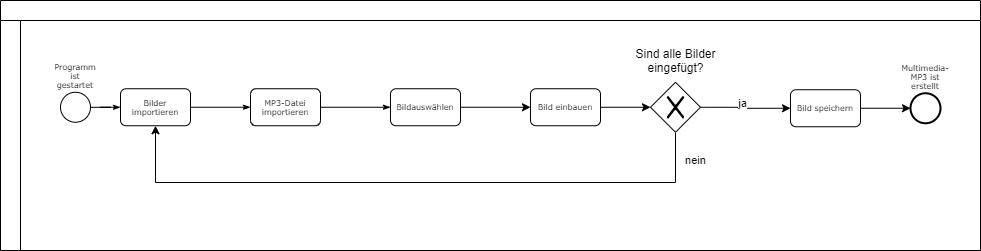

The diagram above was exported from draw.io. Its source (the exported page's mxGraphModel, read from the mxfile embedded in the PNG):
<mxGraphModel dx="1038" dy="607" grid="1" gridSize="10" guides="1" tooltips="1" connect="1" arrows="1" fold="1" page="1" pageScale="1" pageWidth="1100" pageHeight="850" background="#ffffff" math="0" shadow="0">
  <root>
    <mxCell id="0" />
    <mxCell id="1" parent="0" />
    <mxCell id="2b4e8129b02d487f-1" value="" style="swimlane;html=1;childLayout=stackLayout;horizontal=1;startSize=20;horizontalStack=0;rounded=0;shadow=0;labelBackgroundColor=none;strokeWidth=1;fontFamily=Verdana;fontSize=8;align=center;" parent="1" vertex="1">
      <mxGeometry x="170" y="90" width="980" height="250" as="geometry">
        <mxRectangle x="170" y="90" width="50" height="20" as="alternateBounds" />
      </mxGeometry>
    </mxCell>
    <mxCell id="2b4e8129b02d487f-2" value="" style="swimlane;html=1;startSize=20;horizontal=0;labelPosition=center;verticalLabelPosition=top;align=center;verticalAlign=bottom;" parent="2b4e8129b02d487f-1" vertex="1">
      <mxGeometry y="20" width="980" height="230" as="geometry" />
    </mxCell>
    <mxCell id="2b4e8129b02d487f-18" style="edgeStyle=orthogonalEdgeStyle;rounded=0;html=1;labelBackgroundColor=none;startArrow=none;startFill=0;startSize=5;endArrow=classicThin;endFill=1;endSize=5;jettySize=auto;orthogonalLoop=1;strokeWidth=1;fontFamily=Verdana;fontSize=8" parent="2b4e8129b02d487f-2" source="2b4e8129b02d487f-5" target="2b4e8129b02d487f-6" edge="1">
      <mxGeometry relative="1" as="geometry" />
    </mxCell>
    <mxCell id="6mNBet576XYGnf8pmK2y-6" value="" style="edgeStyle=orthogonalEdgeStyle;rounded=0;orthogonalLoop=1;jettySize=auto;html=1;" parent="2b4e8129b02d487f-2" source="6mNBet576XYGnf8pmK2y-3" target="6mNBet576XYGnf8pmK2y-5" edge="1">
      <mxGeometry relative="1" as="geometry" />
    </mxCell>
    <mxCell id="uuwMV8xAl5ECecg66GV9-3" value="Sind alle Bilder eingefügt?" style="text;html=1;strokeColor=none;fillColor=none;align=center;verticalAlign=middle;whiteSpace=wrap;rounded=0;" vertex="1" parent="2b4e8129b02d487f-2">
      <mxGeometry x="627.5" y="30" width="95" height="20" as="geometry" />
    </mxCell>
    <mxCell id="6mNBet576XYGnf8pmK2y-17" value="Bild speichern" style="rounded=1;whiteSpace=wrap;html=1;shadow=0;labelBackgroundColor=none;strokeWidth=1;fontFamily=Verdana;fontSize=8;align=center;" parent="2b4e8129b02d487f-2" vertex="1">
      <mxGeometry x="790" y="69.24999999999997" width="70" height="37" as="geometry" />
    </mxCell>
    <mxCell id="6mNBet576XYGnf8pmK2y-3" value="Bildauswählen" style="rounded=1;whiteSpace=wrap;html=1;shadow=0;labelBackgroundColor=none;strokeWidth=1;fontFamily=Verdana;fontSize=8;align=center;" parent="2b4e8129b02d487f-2" vertex="1">
      <mxGeometry x="390" y="68.24999999999997" width="70" height="37" as="geometry" />
    </mxCell>
    <mxCell id="2b4e8129b02d487f-5" value="Programm ist gestartet" style="ellipse;whiteSpace=wrap;html=1;rounded=0;shadow=0;labelBackgroundColor=none;strokeWidth=1;fontFamily=Verdana;fontSize=8;align=center;labelPosition=center;verticalLabelPosition=top;verticalAlign=bottom;" parent="2b4e8129b02d487f-2" vertex="1">
      <mxGeometry x="60" y="71.75" width="30" height="30" as="geometry" />
    </mxCell>
    <mxCell id="2b4e8129b02d487f-6" value="Bilder importieren" style="rounded=1;whiteSpace=wrap;html=1;shadow=0;labelBackgroundColor=none;strokeWidth=1;fontFamily=Verdana;fontSize=8;align=center;" parent="2b4e8129b02d487f-2" vertex="1">
      <mxGeometry x="120" y="68.24999999999997" width="70" height="37" as="geometry" />
    </mxCell>
    <mxCell id="2b4e8129b02d487f-24" style="edgeStyle=orthogonalEdgeStyle;rounded=0;html=1;labelBackgroundColor=none;startArrow=none;startFill=0;startSize=5;endArrow=classicThin;endFill=1;endSize=5;jettySize=auto;orthogonalLoop=1;strokeWidth=1;fontFamily=Verdana;fontSize=8" parent="2b4e8129b02d487f-2" source="2b4e8129b02d487f-6" target="2b4e8129b02d487f-12" edge="1">
      <mxGeometry relative="1" as="geometry" />
    </mxCell>
    <mxCell id="6mNBet576XYGnf8pmK2y-4" style="edgeStyle=orthogonalEdgeStyle;rounded=0;html=1;labelBackgroundColor=none;startArrow=none;startFill=0;startSize=5;endArrow=classicThin;endFill=1;endSize=5;jettySize=auto;orthogonalLoop=1;strokeWidth=1;fontFamily=Verdana;fontSize=8" parent="2b4e8129b02d487f-2" source="2b4e8129b02d487f-12" target="6mNBet576XYGnf8pmK2y-3" edge="1">
      <mxGeometry relative="1" as="geometry">
        <mxPoint x="490" y="176.75" as="sourcePoint" />
        <mxPoint x="630" y="176.75" as="targetPoint" />
      </mxGeometry>
    </mxCell>
    <mxCell id="6mNBet576XYGnf8pmK2y-11" style="edgeStyle=orthogonalEdgeStyle;rounded=0;orthogonalLoop=1;jettySize=auto;html=1;entryX=0;entryY=0.5;entryDx=0;entryDy=0;" parent="2b4e8129b02d487f-2" source="6mNBet576XYGnf8pmK2y-5" target="uuwMV8xAl5ECecg66GV9-1" edge="1">
      <mxGeometry relative="1" as="geometry">
        <mxPoint x="650" y="86.75" as="targetPoint" />
      </mxGeometry>
    </mxCell>
    <mxCell id="6mNBet576XYGnf8pmK2y-5" value="Bild einbauen" style="rounded=1;whiteSpace=wrap;html=1;shadow=0;labelBackgroundColor=none;strokeWidth=1;fontFamily=Verdana;fontSize=8;align=center;" parent="2b4e8129b02d487f-2" vertex="1">
      <mxGeometry x="530" y="68.24999999999997" width="70" height="37" as="geometry" />
    </mxCell>
    <mxCell id="6mNBet576XYGnf8pmK2y-12" style="edgeStyle=orthogonalEdgeStyle;rounded=0;orthogonalLoop=1;jettySize=auto;html=1;labelPosition=center;verticalLabelPosition=top;align=center;verticalAlign=bottom;entryX=0;entryY=0.5;entryDx=0;entryDy=0;exitX=1;exitY=0.5;exitDx=0;exitDy=0;" parent="2b4e8129b02d487f-2" source="uuwMV8xAl5ECecg66GV9-1" target="6mNBet576XYGnf8pmK2y-17" edge="1">
      <mxGeometry relative="1" as="geometry">
        <mxPoint x="850" y="87" as="targetPoint" />
        <mxPoint x="690" y="86.79999999999995" as="sourcePoint" />
      </mxGeometry>
    </mxCell>
    <mxCell id="6mNBet576XYGnf8pmK2y-13" value="ja" style="edgeLabel;html=1;align=center;verticalAlign=middle;resizable=0;points=[];" parent="6mNBet576XYGnf8pmK2y-12" vertex="1" connectable="0">
      <mxGeometry x="0.2167" y="-3" relative="1" as="geometry">
        <mxPoint x="-13" y="-8" as="offset" />
      </mxGeometry>
    </mxCell>
    <mxCell id="6mNBet576XYGnf8pmK2y-14" value="nein" style="edgeStyle=orthogonalEdgeStyle;rounded=0;orthogonalLoop=1;jettySize=auto;html=1;entryX=0.5;entryY=1;entryDx=0;entryDy=0;exitX=0.5;exitY=1;exitDx=0;exitDy=0;" parent="2b4e8129b02d487f-2" source="uuwMV8xAl5ECecg66GV9-1" target="2b4e8129b02d487f-6" edge="1">
      <mxGeometry x="-0.9126" y="20" relative="1" as="geometry">
        <mxPoint x="150" y="121.75" as="targetPoint" />
        <Array as="points">
          <mxPoint x="675" y="162" />
          <mxPoint x="155" y="162" />
        </Array>
        <mxPoint y="1" as="offset" />
        <mxPoint x="670" y="104.25" as="sourcePoint" />
      </mxGeometry>
    </mxCell>
    <mxCell id="2b4e8129b02d487f-12" value="MP3-Datei importieren" style="rounded=1;whiteSpace=wrap;html=1;shadow=0;labelBackgroundColor=none;strokeWidth=1;fontFamily=Verdana;fontSize=8;align=center;" parent="2b4e8129b02d487f-2" vertex="1">
      <mxGeometry x="250" y="68.24999999999996" width="70" height="37" as="geometry" />
    </mxCell>
    <mxCell id="6mNBet576XYGnf8pmK2y-18" style="edgeStyle=orthogonalEdgeStyle;rounded=0;orthogonalLoop=1;jettySize=auto;html=1;" parent="2b4e8129b02d487f-2" source="6mNBet576XYGnf8pmK2y-17" target="2b4e8129b02d487f-8" edge="1">
      <mxGeometry relative="1" as="geometry">
        <mxPoint x="1100" y="85.75" as="targetPoint" />
      </mxGeometry>
    </mxCell>
    <mxCell id="2b4e8129b02d487f-8" value="Multimedia-MP3 ist erstellt" style="ellipse;whiteSpace=wrap;html=1;rounded=0;shadow=0;labelBackgroundColor=none;strokeWidth=2;fontFamily=Verdana;fontSize=8;align=center;labelPosition=center;verticalLabelPosition=top;verticalAlign=bottom;" parent="2b4e8129b02d487f-2" vertex="1">
      <mxGeometry x="910" y="72.75" width="30" height="30" as="geometry" />
    </mxCell>
    <mxCell id="uuwMV8xAl5ECecg66GV9-1" value="" style="shape=mxgraph.bpmn.shape;html=1;verticalLabelPosition=bottom;labelBackgroundColor=#ffffff;verticalAlign=top;align=center;perimeter=rhombusPerimeter;background=gateway;outlineConnect=0;outline=none;symbol=exclusiveGw;" vertex="1" parent="2b4e8129b02d487f-2">
      <mxGeometry x="650" y="61.75" width="50" height="50" as="geometry" />
    </mxCell>
  </root>
</mxGraphModel>